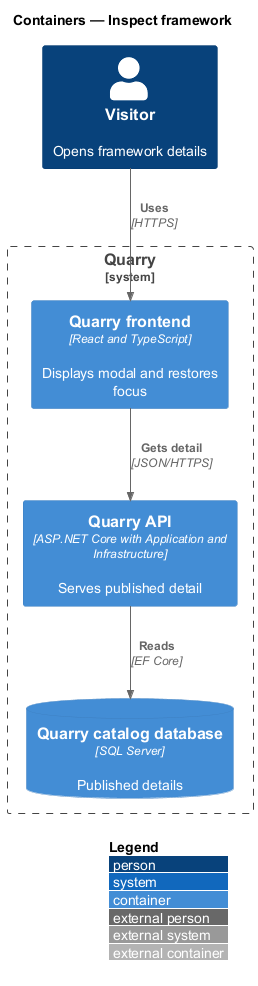

The diagram above was rendered by PlantUML. Its source (embedded in the PNG):
@startuml
!include <C4/C4_Container>
LAYOUT_WITH_LEGEND()
title Containers — Inspect framework
Person(visitor, "Visitor", "Opens framework details")
System_Boundary(quarry, "Quarry") {
 Container(frontend, "Quarry frontend", "React and TypeScript", "Displays modal and restores focus")
 Container(api, "Quarry API", "ASP.NET Core with Application and Infrastructure", "Serves published detail")
 ContainerDb(sql, "Quarry catalog database", "SQL Server", "Published details")
}
Rel(visitor, frontend, "Uses", "HTTPS")
Rel(frontend, api, "Gets detail", "JSON/HTTPS")
Rel(api, sql, "Reads", "EF Core")
@enduml